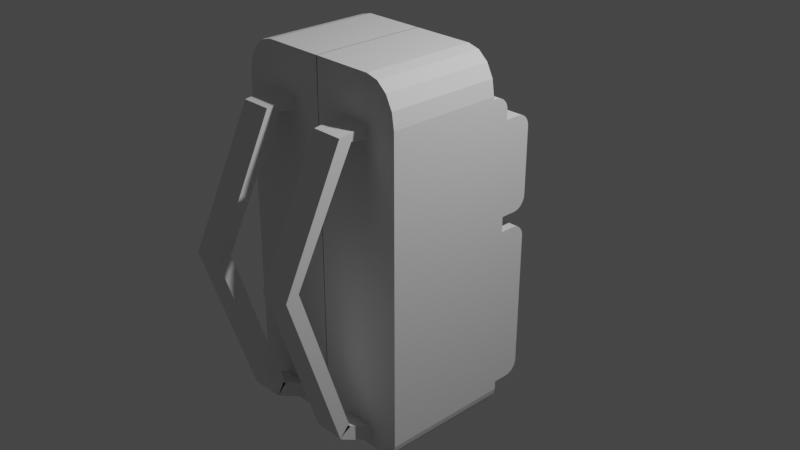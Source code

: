 # Source: backpack.blend  (saved by Blender 2.81.16; exported with 4.5.12 LTS)
import bpy
from mathutils import Matrix  # noqa: F401  (used for matrix-valued properties, if any)

bpy.ops.wm.read_factory_settings(use_empty=True)
scene = bpy.context.scene
scene.name = 'Scene'

# ---- collections
col_collection = bpy.data.collections.new('Collection'); scene.collection.children.link(col_collection)
col_collection_1 = bpy.data.collections.new('Collection 1'); col_collection.children.link(col_collection_1)

# ---- world
world_world = bpy.data.worlds.new('World'); scene.world = world_world
world_world.use_nodes = True; world_world.node_tree.nodes.clear()
_N = world_world.node_tree.nodes; _L = world_world.node_tree.links
n0 = _N.new('ShaderNodeOutputWorld'); n0.name = 'World Output'; n0.location = (300, 300)
n1 = _N.new('ShaderNodeBackground'); n1.name = 'Background'; n1.location = (10, 300)
n1.inputs[0].default_value = (0.05088, 0.05088, 0.05088, 1.0)
_L.new(n1.outputs[0], n0.inputs[0])
n0.is_active_output = True
world_world.color = (0.05088, 0.05088, 0.05088)
world_world.use_sun_shadow = False
world_world.sun_shadow_jitter_overblur = 0.0

# ---- cameras
cam_camera = bpy.data.cameras.new('Camera')
cam_camera.clip_end = 100.0
cam_camera.ortho_scale = 7.314

# ---- lights
light_light = bpy.data.lights.new('Light', 'POINT')
light_light.transmission_factor = 0.0
light_light.energy = 1000.0
light_light.shadow_soft_size = 0.1
light_light.shadow_maximum_resolution = 0.006
light_light.use_absolute_resolution = True

# ---- meshes
me_cube_001 = bpy.data.meshes.new('Cube.001')
me_cube_001.from_pydata([(1.0, 0.2395, 1.475), (1.0, -1.0, 1.475), (1.0, 0.2395, 1.328), (1.0, -1.0, 1.328), (1.0, 0.2395, -1.779), (1.0, -1.0, -1.779), (1.0, 0.2395, -1.686), (1.0, -1.0, -1.686), (0.003296, 0.2395, -1.942), (0.003296, 0.2395, 1.942), (0.003296, -1.0, -1.942), (0.003296, -1.0, 1.942), (0.003296, -1.0, 1.475), (0.003296, 0.2395, 1.475), (0.003296, 0.2395, 1.328), (0.003296, -1.0, 1.328), (0.003296, -1.0, -1.779), (0.003296, 0.2395, -1.779), (0.003296, -1.0, -1.686), (0.003296, 0.2395, -1.686), (0.3355, 0.2395, 1.942), (0.6678, 0.2395, 1.942), (0.3355, -1.0, -1.942), (0.6678, -1.0, -1.942), (0.3355, 0.2395, 1.475), (0.6678, 0.2395, 1.475), (0.003296, -1.0, 0.2293), (0.003296, -1.0, 1.234), (1.0, -1.0, 0.2293), (1.0, -1.0, 1.234), (1.0, 0.2395, 0.2293), (1.0, 0.2395, 1.234), (0.6678, 0.2395, -1.942), (0.3355, 0.2395, -1.942), (0.6678, -1.0, 1.942), (0.3355, -1.0, 1.942), (0.6678, -1.0, 1.475), (0.3355, -1.0, 1.475), (0.6678, -1.0, 1.328), (0.3355, -1.0, 1.328), (0.6678, -1.0, -1.779), (0.3355, -1.0, -1.779), (0.6678, -1.0, -1.686), (0.3355, -1.0, -1.686), (0.3355, -1.967, 0.07416), (0.3355, -1.827, 0.1194), (0.6678, -1.827, 0.1194), (0.6678, -1.967, 0.07416), (0.3355, -1.19, 1.369), (0.6678, -1.19, 1.369), (0.3355, -1.321, 1.434), (0.6678, -1.321, 1.434), (0.6678, -1.019, -1.826), (0.3355, -1.019, -1.826), (0.6678, -0.9722, -1.687), (0.3355, -0.9722, -1.687), (1.0, -1.0, 1.508), (0.6678, -1.0, 1.942), (0.9747, -1.0, 1.674), (0.9027, -1.0, 1.815), (0.7949, -1.0, 1.909), (0.6678, 0.2395, 1.942), (1.0, 0.2395, 1.508), (0.7949, 0.2395, 1.909), (0.9027, 0.2395, 1.815), (0.9747, 0.2395, 1.674), (0.8344, -1.0, -1.942), (1.0, -1.0, -1.779), (0.8978, -1.0, -1.93), (0.9515, -1.0, -1.894), (0.9874, -1.0, -1.841), (1.0, 0.2395, -1.779), (0.8344, 0.2395, -1.942), (0.9874, 0.2395, -1.841), (0.9515, 0.2395, -1.894), (0.8978, 0.2395, -1.93), (1.0, 0.4345, 1.328), (0.6678, 0.4345, 1.328), (1.0, 0.4345, -1.686), (1.0, 0.4345, -1.779), (0.6678, 0.4345, -1.779), (0.6678, 0.4345, -1.686), (0.3355, 0.4345, -1.942), (0.003296, 0.4345, -1.942), (0.003296, 0.4345, -1.686), (0.003296, 0.4345, -1.779), (0.003296, 0.4345, 1.328), (0.3355, 0.4345, 1.328), (0.3355, 0.4345, -1.779), (0.3355, 0.4345, -1.686), (0.6678, 0.4345, -1.942), (0.8344, 0.4345, -1.942), (0.8978, 0.4345, -1.93), (0.9515, 0.4345, -1.894), (0.9874, 0.4345, -1.841), (1.0, 0.4345, -1.779), (0.003296, 0.2395, 1.234), (0.003296, 0.2395, 0.2293), (0.6678, -1.0, 1.234), (0.6678, -1.0, 0.2293), (0.3355, -1.0, 1.234), (0.3355, -1.0, 0.2293), (1.0, 0.4345, 1.234), (1.0, 0.4345, 0.2293), (0.003296, 0.4345, 1.234), (0.003296, 0.4345, 0.2293), (0.3355, 0.4345, 1.234), (0.3355, 0.4345, 0.2293), (0.6678, 0.4345, 1.234), (0.6678, 0.4345, 0.2293), (1.0, 0.2395, 0.0642), (1.0, -1.0, 0.0642), (0.003296, -1.0, 0.0642), (0.003296, 0.2395, 0.0642), (0.6678, -1.0, 0.0642), (0.3355, -1.0, 0.0642), (1.0, 0.4345, 0.0642), (0.003296, 0.4345, 0.0642), (0.3355, 0.4345, 0.0642), (0.6678, 0.4345, 0.0642), (1.0, 0.4345, 1.33), (1.0, 0.2901, 1.475), (1.0, 0.4295, 1.368), (1.0, 0.4151, 1.402), (1.0, 0.3922, 1.432), (1.0, 0.3623, 1.455), (1.0, 0.3275, 1.47), (0.6678, 0.4345, 1.33), (0.6678, 0.2901, 1.475), (0.6678, 0.4295, 1.368), (0.6678, 0.4151, 1.402), (0.6678, 0.3922, 1.432), (0.6678, 0.3623, 1.455), (0.6678, 0.3275, 1.47), (0.003296, 0.2901, 1.475), (0.003296, 0.4345, 1.33), (0.003296, 0.3275, 1.47), (0.003296, 0.3623, 1.455), (0.003296, 0.3922, 1.432), (0.003296, 0.4151, 1.402), (0.003296, 0.4295, 1.368), (0.3355, 0.2901, 1.475), (0.3355, 0.4345, 1.33), (0.3355, 0.3275, 1.47), (0.3355, 0.3623, 1.455), (0.3355, 0.3922, 1.432), (0.3355, 0.4151, 1.402), (0.3355, 0.4295, 1.368), (1.0, 0.7425, -0.08015), (1.0, 0.5982, 0.0642), (1.0, 0.7376, -0.04278), (1.0, 0.7232, -0.00797), (1.0, 0.7002, 0.02193), (1.0, 0.6703, 0.04487), (1.0, 0.6355, 0.05929), (1.0, 0.5982, -1.686), (1.0, 0.7425, -1.542), (1.0, 0.6355, -1.681), (1.0, 0.6703, -1.667), (1.0, 0.7002, -1.644), (1.0, 0.7232, -1.614), (1.0, 0.7376, -1.579), (0.6678, 0.5982, -1.686), (0.6678, 0.7425, -1.542), (0.6678, 0.6355, -1.681), (0.6678, 0.6703, -1.667), (0.6678, 0.7002, -1.644), (0.6678, 0.7232, -1.614), (0.6678, 0.7376, -1.579), (0.003296, 0.5982, 0.0642), (0.003296, 0.7425, -0.08015), (0.003296, 0.6355, 0.05929), (0.003296, 0.6703, 0.04487), (0.003296, 0.7002, 0.02193), (0.003296, 0.7232, -0.00797), (0.003296, 0.7376, -0.04278), (0.003296, 0.7425, -1.542), (0.003296, 0.5982, -1.686), (0.003296, 0.7376, -1.579), (0.003296, 0.7232, -1.614), (0.003296, 0.7002, -1.644), (0.003296, 0.6703, -1.667), (0.003296, 0.6355, -1.681), (0.3355, 0.7425, -1.542), (0.3355, 0.5982, -1.686), (0.3355, 0.7376, -1.579), (0.3355, 0.7232, -1.614), (0.3355, 0.7002, -1.644), (0.3355, 0.6703, -1.667), (0.3355, 0.6355, -1.681), (0.3355, 0.5982, 0.0642), (0.3355, 0.7425, -0.08015), (0.3355, 0.6355, 0.05929), (0.3355, 0.6703, 0.04487), (0.3355, 0.7002, 0.02193), (0.3355, 0.7232, -0.00797), (0.3355, 0.7376, -0.04278), (0.6678, 0.7425, -0.08015), (0.6678, 0.5982, 0.0642), (0.6678, 0.7376, -0.04278), (0.6678, 0.7232, -0.00797), (0.6678, 0.7002, 0.02193), (0.6678, 0.6703, 0.04487), (0.6678, 0.6355, 0.05929), (1.0, 0.7425, 1.09), (1.0, 0.5982, 1.234), (1.0, 0.7376, 1.127), (1.0, 0.7232, 1.162), (1.0, 0.7002, 1.192), (1.0, 0.6703, 1.215), (1.0, 0.6355, 1.229), (1.0, 0.5982, 0.2293), (1.0, 0.7425, 0.3736), (1.0, 0.6355, 0.2342), (1.0, 0.6703, 0.2486), (1.0, 0.7002, 0.2715), (1.0, 0.7232, 0.3014), (1.0, 0.7376, 0.3363), (0.003296, 0.5982, 1.234), (0.003296, 0.7425, 1.09), (0.003296, 0.6355, 1.229), (0.003296, 0.6703, 1.215), (0.003296, 0.7002, 1.192), (0.003296, 0.7232, 1.162), (0.003296, 0.7376, 1.127), (0.003296, 0.7425, 0.3736), (0.003296, 0.5982, 0.2293), (0.003296, 0.7376, 0.3363), (0.003296, 0.7232, 0.3014), (0.003296, 0.7002, 0.2715), (0.003296, 0.6703, 0.2486), (0.003296, 0.6355, 0.2342), (0.3355, 0.7425, 1.09), (0.3355, 0.5982, 1.234), (0.3355, 0.7376, 1.127), (0.3355, 0.7232, 1.162), (0.3355, 0.7002, 1.192), (0.3355, 0.6703, 1.215), (0.3355, 0.6355, 1.229), (0.3355, 0.5982, 0.2293), (0.3355, 0.7425, 0.3736), (0.3355, 0.6355, 0.2342), (0.3355, 0.6703, 0.2486), (0.3355, 0.7002, 0.2715), (0.3355, 0.7232, 0.3014), (0.3355, 0.7376, 0.3363), (0.6678, 0.5982, 1.234), (0.6678, 0.7425, 1.09), (0.6678, 0.6355, 1.229), (0.6678, 0.6703, 1.215), (0.6678, 0.7002, 1.192), (0.6678, 0.7232, 1.162), (0.6678, 0.7376, 1.127), (0.6678, 0.7425, 0.3736), (0.6678, 0.5982, 0.2293), (0.6678, 0.7376, 0.3363), (0.6678, 0.7232, 0.3014), (0.6678, 0.7002, 0.2715), (0.6678, 0.6703, 0.2486), (0.6678, 0.6355, 0.2342), (0.3355, -1.408, -1.644), (0.3355, -1.282, -1.57), (0.6678, -1.282, -1.57), (0.6678, -1.408, -1.644), (0.3355, -1.405, -1.649), (0.3355, -1.285, -1.564), (0.6678, -1.285, -1.564), (0.6678, -1.405, -1.649), (0.3355, -1.38, -1.671), (0.3355, -1.31, -1.542), (0.6678, -1.31, -1.542), (0.6678, -1.38, -1.671), (0.3355, -1.019, -1.864), (0.3355, -0.9497, -1.735), (0.6678, -0.9497, -1.735), (0.6678, -1.019, -1.864)], [], [(1, 56, 58, 59, 60, 57, 34, 36), (86, 135, 142, 87), (2, 0, 1, 3), (8, 17, 85, 83), (77, 127, 120, 76), (31, 2, 3, 29), (66, 68, 69, 70, 67, 5, 40, 23), (90, 80, 79, 95, 94, 93, 92, 91), (4, 6, 7, 5), (96, 14, 86, 104), (41, 43, 18, 16), (100, 39, 15, 27), (39, 37, 12, 15), (37, 35, 11, 12), (22, 41, 16, 10), (20, 9, 11, 35), (0, 62, 56, 1), (21, 20, 35, 34), (32, 72, 66, 23), (23, 40, 41, 22), (25, 21, 61, 63, 64, 65, 62, 0), (36, 34, 35, 37), (3, 1, 36, 38), (29, 3, 38, 98), (98, 38, 39, 100), (5, 7, 42, 40), (40, 42, 43, 41), (32, 33, 82, 90), (75, 72, 91, 92), (87, 142, 127, 77), (72, 32, 90, 91), (33, 8, 83, 82), (14, 13, 134, 136, 137, 138, 139, 140, 135, 86), (73, 74, 93, 94), (6, 4, 79, 78), (8, 33, 22, 10), (33, 32, 23, 22), (13, 9, 20, 24), (24, 20, 21, 25), (49, 51, 47, 46), (48, 49, 46, 45), (38, 36, 51, 49), (51, 50, 44, 47), (44, 45, 261, 260), (37, 39, 48, 50), (54, 52, 53, 55), (36, 37, 50, 51), (50, 48, 45, 44), (39, 38, 49, 48), (61, 57, 60, 63), (63, 60, 59, 64), (64, 59, 58, 65), (65, 58, 56, 62), (61, 21, 34, 57), (66, 72, 75, 68), (68, 75, 74, 69), (69, 74, 73, 70), (70, 73, 71, 67), (71, 4, 5, 67), (24, 25, 128, 141), (108, 77, 76, 102), (80, 81, 78, 79), (85, 84, 89, 88), (88, 89, 81, 80), (83, 85, 88, 82), (82, 88, 80, 90), (104, 86, 87, 106), (106, 87, 77, 108), (163, 197, 148, 156), (13, 24, 141, 134), (71, 73, 94, 95), (25, 0, 121, 128), (110, 6, 78, 116), (74, 75, 92, 93), (4, 71, 95, 79), (17, 19, 84, 85), (2, 31, 102, 76), (31, 30, 103, 102), (118, 107, 109, 119), (78, 81, 162, 155), (117, 105, 107, 118), (103, 109, 254, 211), (119, 109, 103, 116), (84, 117, 169, 171, 172, 173, 174, 175, 170, 176, 178, 179, 180, 181, 182, 177), (114, 99, 101, 115), (99, 98, 100, 101), (111, 28, 99, 114), (28, 29, 98, 99), (115, 101, 26, 112), (101, 100, 27, 26), (113, 97, 105, 117), (97, 96, 104, 105), (110, 30, 28, 111), (30, 31, 29, 28), (6, 110, 111, 7), (19, 113, 117, 84), (43, 115, 112, 18), (7, 111, 114, 42), (42, 114, 115, 43), (102, 103, 211, 213, 214, 215, 216, 217, 212, 204, 206, 207, 208, 209, 210, 205), (118, 119, 198, 190), (105, 104, 218, 220, 221, 222, 223, 224, 219, 225, 227, 228, 229, 230, 231, 226), (30, 110, 116, 103), (106, 108, 246, 233), (104, 106, 233, 218), (108, 102, 205, 246), (119, 116, 149, 198), (117, 118, 190, 169), (81, 89, 184, 162), (183, 191, 197, 163), (225, 219, 232, 240), (109, 107, 239, 254), (116, 78, 155, 157, 158, 159, 160, 161, 156, 148, 150, 151, 152, 153, 154, 149), (240, 232, 247, 253), (89, 84, 177, 184), (176, 170, 191, 183), (107, 105, 226, 239), (253, 247, 204, 212), (128, 121, 126, 133), (133, 126, 125, 132), (132, 125, 124, 131), (131, 124, 123, 130), (130, 123, 122, 129), (129, 122, 120, 127), (134, 141, 143, 136), (136, 143, 144, 137), (137, 144, 145, 138), (138, 145, 146, 139), (139, 146, 147, 140), (140, 147, 142, 135), (141, 128, 133, 143), (143, 133, 132, 144), (144, 132, 131, 145), (145, 131, 130, 146), (146, 130, 129, 147), (147, 129, 127, 142), (163, 156, 161, 168), (168, 161, 160, 167), (167, 160, 159, 166), (166, 159, 158, 165), (165, 158, 157, 164), (164, 157, 155, 162), (176, 183, 185, 178), (178, 185, 186, 179), (179, 186, 187, 180), (180, 187, 188, 181), (181, 188, 189, 182), (182, 189, 184, 177), (183, 163, 168, 185), (185, 168, 167, 186), (186, 167, 166, 187), (187, 166, 165, 188), (188, 165, 164, 189), (189, 164, 162, 184), (240, 253, 255, 245), (245, 255, 256, 244), (244, 256, 257, 243), (243, 257, 258, 242), (242, 258, 259, 241), (241, 259, 254, 239), (233, 246, 248, 238), (238, 248, 249, 237), (237, 249, 250, 236), (236, 250, 251, 235), (235, 251, 252, 234), (234, 252, 247, 232), (225, 240, 245, 227), (227, 245, 244, 228), (228, 244, 243, 229), (229, 243, 242, 230), (230, 242, 241, 231), (231, 241, 239, 226), (218, 233, 238, 220), (220, 238, 237, 221), (221, 237, 236, 222), (222, 236, 235, 223), (223, 235, 234, 224), (224, 234, 232, 219), (253, 212, 217, 255), (255, 217, 216, 256), (256, 216, 215, 257), (257, 215, 214, 258), (258, 214, 213, 259), (259, 213, 211, 254), (246, 205, 210, 248), (248, 210, 209, 249), (249, 209, 208, 250), (250, 208, 207, 251), (251, 207, 206, 252), (252, 206, 204, 247), (198, 149, 154, 203), (203, 154, 153, 202), (202, 153, 152, 201), (201, 152, 151, 200), (200, 151, 150, 199), (199, 150, 148, 197), (169, 190, 192, 171), (171, 192, 193, 172), (172, 193, 194, 173), (173, 194, 195, 174), (174, 195, 196, 175), (175, 196, 191, 170), (190, 198, 203, 192), (192, 203, 202, 193), (193, 202, 201, 194), (194, 201, 200, 195), (195, 200, 199, 196), (196, 199, 197, 191), (0, 2, 76, 120, 122, 123, 124, 125, 126, 121), (263, 260, 264, 267), (47, 44, 260, 263), (46, 47, 263, 262), (45, 46, 262, 261), (266, 267, 271, 270), (260, 261, 265, 264), (262, 263, 267, 266), (261, 262, 266, 265), (271, 268, 272, 275), (265, 266, 270, 269), (267, 264, 268, 271), (264, 265, 269, 268), (272, 273, 274, 275), (268, 269, 273, 272), (270, 271, 275, 274), (269, 270, 274, 273)])
_uv = me_cube_001.uv_layers.new(name='UVMap')
_uv.uv.foreach_set('vector', [0.5949, 0.75, 0.597, 0.75, 0.6077, 0.7511, 0.6223, 0.7541, 0.6414, 0.7585, 0.625, 0.7915, 0.625, 0.7915, 0.5949, 0.7915, 0.5855, 0.3754, 0.5856, 0.3754, 0.5856, 0.4169, 0.5855, 0.4169, 0.5855, 0.5, 0.5949, 0.5, 0.5949, 0.75, 0.5855, 0.75, 0.0, 0.0, 0.0, 0.0, 0.0, 0.0, 0.0, 0.0, 0.5855, 0.4585, 0.5856, 0.4585, 0.5856, 0.5, 0.5855, 0.5, 0.5794, 0.5, 0.5855, 0.5, 0.5855, 0.75, 0.5794, 0.75, 0.375, 0.7707, 0.3667, 0.7543, 0.376, 0.752, 0.3815, 0.7505, 0.3855, 0.75, 0.3855, 0.75, 0.3855, 0.7915, 0.375, 0.7915, 0.375, 0.4585, 0.3855, 0.4585, 0.3855, 0.5, 0.3855, 0.5, 0.3815, 0.4995, 0.376, 0.498, 0.3667, 0.4957, 0.375, 0.4793, 0.3855, 0.5, 0.3915, 0.5, 0.3915, 0.75, 0.3855, 0.75, 0.0, 0.0, 0.0, 0.0, 0.0, 0.0, 0.0, 0.0, 0.3855, 0.8331, 0.3915, 0.8331, 0.3915, 0.8746, 0.3855, 0.8746, 0.5794, 0.8331, 0.5855, 0.8331, 0.5855, 0.8746, 0.5794, 0.8746, 0.5855, 0.8331, 0.5949, 0.8331, 0.5949, 0.8746, 0.5855, 0.8746, 0.5949, 0.8331, 0.625, 0.8331, 0.625, 0.8746, 0.5949, 0.8746, 0.375, 0.8331, 0.3855, 0.8331, 0.3855, 0.8746, 0.375, 0.8746, 0.7081, 0.5, 0.7496, 0.5, 0.7496, 0.75, 0.7081, 0.75, 0.5949, 0.5, 0.597, 0.5, 0.597, 0.75, 0.5949, 0.75, 0.6665, 0.5, 0.7081, 0.5, 0.7081, 0.75, 0.6665, 0.75, 0.3335, 0.5, 0.3543, 0.5, 0.3543, 0.75, 0.3335, 0.75, 0.375, 0.7915, 0.3855, 0.7915, 0.3855, 0.8331, 0.375, 0.8331, 0.5949, 0.4585, 0.625, 0.4585, 0.625, 0.4585, 0.6414, 0.4915, 0.6223, 0.4959, 0.6077, 0.4989, 0.597, 0.5, 0.5949, 0.5, 0.5949, 0.7915, 0.625, 0.7915, 0.625, 0.8331, 0.5949, 0.8331, 0.5855, 0.75, 0.5949, 0.75, 0.5949, 0.7915, 0.5855, 0.7915, 0.5794, 0.75, 0.5855, 0.75, 0.5855, 0.7915, 0.5794, 0.7915, 0.5794, 0.7915, 0.5855, 0.7915, 0.5855, 0.8331, 0.5794, 0.8331, 0.3855, 0.75, 0.3915, 0.75, 0.3915, 0.7915, 0.3855, 0.7915, 0.3855, 0.7915, 0.3915, 0.7915, 0.3915, 0.8331, 0.3855, 0.8331, 0.3335, 0.5, 0.2919, 0.5, 0.2919, 0.5, 0.3335, 0.5, 0.3667, 0.4957, 0.3543, 0.5, 0.3543, 0.5, 0.3667, 0.4957, 0.5855, 0.4169, 0.5856, 0.4169, 0.5856, 0.4585, 0.5855, 0.4585, 0.3543, 0.5, 0.3335, 0.5, 0.3335, 0.5, 0.3543, 0.5, 0.2919, 0.5, 0.2504, 0.5, 0.2504, 0.5, 0.2919, 0.5, 0.0, 0.0, 0.0, 0.0, 0.0, 0.0, 0.3966, 0.2503, 0.3966, 0.2503, 0.3966, 0.2503, 0.3935, 0.2503, 0.392, 0.2503, 0.0, 0.0, 0.0, 0.0, 0.3815, 0.4995, 0.376, 0.498, 0.376, 0.498, 0.3815, 0.4995, 0.3915, 0.5, 0.3855, 0.5, 0.3855, 0.5, 0.3915, 0.5, 0.2504, 0.5, 0.2919, 0.5, 0.2919, 0.75, 0.2504, 0.75, 0.2919, 0.5, 0.3335, 0.5, 0.3335, 0.75, 0.2919, 0.75, 0.5949, 0.3754, 0.625, 0.3754, 0.625, 0.4169, 0.5949, 0.4169, 0.5949, 0.4169, 0.625, 0.4169, 0.625, 0.4585, 0.5949, 0.4585, 0.5855, 0.7915, 0.5949, 0.7915, 0.5949, 0.7915, 0.5855, 0.7915, 0.5855, 0.8331, 0.5855, 0.7915, 0.5855, 0.7915, 0.5855, 0.8331, 0.5855, 0.7915, 0.5949, 0.7915, 0.5949, 0.7915, 0.5855, 0.7915, 0.5949, 0.7915, 0.5949, 0.8331, 0.5949, 0.8331, 0.5949, 0.7915, 0.5949, 0.8331, 0.5855, 0.8331, 0.5855, 0.8331, 0.5949, 0.8331, 0.5949, 0.8331, 0.5855, 0.8331, 0.5855, 0.8331, 0.5949, 0.8331, 0.5855, 0.7915, 0.5949, 0.7915, 0.5949, 0.8331, 0.5855, 0.8331, 0.5949, 0.7915, 0.5949, 0.8331, 0.5949, 0.8331, 0.5949, 0.7915, 0.5949, 0.8331, 0.5855, 0.8331, 0.5855, 0.8331, 0.5949, 0.8331, 0.5855, 0.8331, 0.5855, 0.7915, 0.5855, 0.7915, 0.5855, 0.8331, 0.6665, 0.5, 0.6665, 0.75, 0.6414, 0.7585, 0.6414, 0.4915, 0.6414, 0.4915, 0.6414, 0.7585, 0.6223, 0.7541, 0.6223, 0.4959, 0.6223, 0.4959, 0.6223, 0.7541, 0.6077, 0.7511, 0.6077, 0.4989, 0.6077, 0.4989, 0.6077, 0.7511, 0.597, 0.75, 0.597, 0.5, 0.6665, 0.5, 0.6665, 0.5, 0.6665, 0.75, 0.6665, 0.75, 0.3543, 0.75, 0.3543, 0.5, 0.3667, 0.4957, 0.3667, 0.7543, 0.3667, 0.7543, 0.3667, 0.4957, 0.376, 0.498, 0.376, 0.752, 0.376, 0.752, 0.376, 0.498, 0.3815, 0.4995, 0.3815, 0.7505, 0.3815, 0.7505, 0.3815, 0.4995, 0.3855, 0.5, 0.3855, 0.75, 0.3855, 0.5, 0.3855, 0.5, 0.3855, 0.75, 0.3855, 0.75, 0.5949, 0.4169, 0.5949, 0.4585, 0.5949, 0.4585, 0.5949, 0.4169, 0.5794, 0.4585, 0.5855, 0.4585, 0.5855, 0.5, 0.5794, 0.5, 0.3855, 0.4585, 0.3915, 0.4585, 0.3915, 0.5, 0.3855, 0.5, 0.3855, 0.3754, 0.3915, 0.3754, 0.3915, 0.4169, 0.3855, 0.4169, 0.3855, 0.4169, 0.3915, 0.4169, 0.3915, 0.4585, 0.3855, 0.4585, 0.375, 0.3754, 0.3855, 0.3754, 0.3855, 0.4169, 0.375, 0.4169, 0.375, 0.4169, 0.3855, 0.4169, 0.3855, 0.4585, 0.375, 0.4585, 0.5794, 0.3754, 0.5855, 0.3754, 0.5855, 0.4169, 0.5794, 0.4169, 0.5794, 0.4169, 0.5855, 0.4169, 0.5855, 0.4585, 0.5794, 0.4585, 0.4008, 0.4585, 0.4948, 0.4585, 0.4948, 0.5, 0.4008, 0.5, 0.5949, 0.3754, 0.5949, 0.4169, 0.5949, 0.4169, 0.5949, 0.3754, 0.3855, 0.5, 0.3815, 0.4995, 0.3815, 0.4995, 0.3855, 0.5, 0.5949, 0.4585, 0.5949, 0.5, 0.5949, 0.5, 0.5949, 0.4585, 0.5041, 0.5, 0.3915, 0.5, 0.3915, 0.5, 0.5041, 0.5, 0.376, 0.498, 0.3667, 0.4957, 0.3667, 0.4957, 0.376, 0.498, 0.3855, 0.5, 0.3855, 0.5, 0.3855, 0.5, 0.3855, 0.5, 0.0, 0.0, 0.0, 0.0, 0.0, 0.0, 0.0, 0.0, 0.5855, 0.5, 0.5794, 0.5, 0.5794, 0.5, 0.5855, 0.5, 0.5794, 0.5, 0.5148, 0.5, 0.5148, 0.5, 0.5794, 0.5, 0.5041, 0.4169, 0.5148, 0.4169, 0.5148, 0.4585, 0.5041, 0.4585, 0.3915, 0.5, 0.3915, 0.4585, 0.3915, 0.4585, 0.3915, 0.5, 0.5041, 0.3754, 0.5148, 0.3754, 0.5148, 0.4169, 0.5041, 0.4169, 0.5148, 0.5, 0.5148, 0.4585, 0.5148, 0.4585, 0.5148, 0.5, 0.5041, 0.4585, 0.5148, 0.4585, 0.5148, 0.5, 0.5041, 0.5, 0.0, 0.0, 0.0, 0.0, 0.0, 0.0, 0.3361, 0.2503, 0.3361, 0.2503, 0.3361, 0.2503, 0.333, 0.2503, 0.3315, 0.2503, 0.0, 0.0, 0.0, 0.0, 0.2656, 0.2503, 0.2641, 0.2503, 0.261, 0.2503, 0.261, 0.2503, 0.261, 0.2503, 0.0, 0.0, 0.5041, 0.7915, 0.5148, 0.7915, 0.5148, 0.8331, 0.5041, 0.8331, 0.5148, 0.7915, 0.5794, 0.7915, 0.5794, 0.8331, 0.5148, 0.8331, 0.5041, 0.75, 0.5148, 0.75, 0.5148, 0.7915, 0.5041, 0.7915, 0.5148, 0.75, 0.5794, 0.75, 0.5794, 0.7915, 0.5148, 0.7915, 0.5041, 0.8331, 0.5148, 0.8331, 0.5148, 0.8746, 0.5041, 0.8746, 0.5148, 0.8331, 0.5794, 0.8331, 0.5794, 0.8746, 0.5148, 0.8746, 0.0, 0.0, 0.0, 0.0, 0.0, 0.0, 0.0, 0.0, 0.0, 0.0, 0.0, 0.0, 0.0, 0.0, 0.0, 0.0, 0.5041, 0.5, 0.5148, 0.5, 0.5148, 0.75, 0.5041, 0.75, 0.5148, 0.5, 0.5794, 0.5, 0.5794, 0.75, 0.5148, 0.75, 0.3915, 0.5, 0.5041, 0.5, 0.5041, 0.75, 0.3915, 0.75, 0.0, 0.0, 0.0, 0.0, 0.0, 0.0, 0.0, 0.0, 0.3915, 0.8331, 0.5041, 0.8331, 0.5041, 0.8746, 0.3915, 0.8746, 0.3915, 0.75, 0.5041, 0.75, 0.5041, 0.7915, 0.3915, 0.7915, 0.3915, 0.7915, 0.5041, 0.7915, 0.5041, 0.8331, 0.3915, 0.8331, 0.5794, 0.5, 0.5148, 0.5, 0.5148, 0.5, 0.5149, 0.5, 0.5152, 0.5, 0.5157, 0.5, 0.5194, 0.5, 0.5216, 0.5, 0.524, 0.5, 0.5701, 0.5, 0.5725, 0.5, 0.5748, 0.5, 0.5785, 0.5, 0.579, 0.5, 0.5793, 0.5, 0.5794, 0.5, 0.5041, 0.4169, 0.5041, 0.4585, 0.5041, 0.4585, 0.5041, 0.4169, 0.0, 0.0, 0.0, 0.0, 0.0, 0.0, 0.3863, 0.2503, 0.3863, 0.2503, 0.3863, 0.2503, 0.3832, 0.2503, 0.3817, 0.2503, 0.0, 0.0, 0.0, 0.0, 0.3478, 0.2503, 0.3463, 0.2503, 0.3432, 0.2503, 0.3432, 0.2503, 0.3432, 0.2503, 0.0, 0.0, 0.5148, 0.5, 0.5041, 0.5, 0.5041, 0.5, 0.5148, 0.5, 0.5794, 0.4169, 0.5794, 0.4585, 0.5794, 0.4585, 0.5794, 0.4169, 0.5794, 0.3754, 0.5794, 0.4169, 0.5794, 0.4169, 0.5794, 0.3754, 0.5794, 0.4585, 0.5794, 0.5, 0.5794, 0.5, 0.5794, 0.4585, 0.5041, 0.4585, 0.5041, 0.5, 0.5041, 0.5, 0.5041, 0.4585, 0.5041, 0.3754, 0.5041, 0.4169, 0.5041, 0.4169, 0.5041, 0.3754, 0.3915, 0.4585, 0.3915, 0.4169, 0.3915, 0.4169, 0.3915, 0.4585, 0.4008, 0.4169, 0.4948, 0.4169, 0.4948, 0.4585, 0.4008, 0.4585, 0.524, 0.3754, 0.5701, 0.3754, 0.5701, 0.4169, 0.524, 0.4169, 0.5148, 0.4585, 0.5148, 0.4169, 0.5148, 0.4169, 0.5148, 0.4585, 0.5041, 0.5, 0.3915, 0.5, 0.3915, 0.5, 0.3916, 0.5, 0.3919, 0.5, 0.3924, 0.5, 0.3961, 0.5, 0.3983, 0.5, 0.4008, 0.5, 0.4948, 0.5, 0.4972, 0.5, 0.4995, 0.5, 0.5032, 0.5, 0.5037, 0.5, 0.504, 0.5, 0.5041, 0.5, 0.524, 0.4169, 0.5701, 0.4169, 0.5701, 0.4585, 0.524, 0.4585, 0.3915, 0.4169, 0.3915, 0.3754, 0.3915, 0.3754, 0.3915, 0.4169, 0.4008, 0.3754, 0.4948, 0.3754, 0.4948, 0.4169, 0.4008, 0.4169, 0.5148, 0.4169, 0.5148, 0.3754, 0.5148, 0.3754, 0.5148, 0.4169, 0.524, 0.4585, 0.5701, 0.4585, 0.5701, 0.5, 0.524, 0.5, 0.5949, 0.4585, 0.5949, 0.5, 0.5948, 0.5, 0.5949, 0.4585, 0.5949, 0.4585, 0.5948, 0.5, 0.5945, 0.5, 0.5949, 0.4585, 0.5949, 0.4585, 0.5945, 0.5, 0.594, 0.5, 0.5949, 0.4585, 0.5949, 0.4585, 0.594, 0.5, 0.5903, 0.5, 0.5903, 0.4585, 0.5903, 0.4585, 0.5903, 0.5, 0.588, 0.5, 0.588, 0.4585, 0.588, 0.4585, 0.588, 0.5, 0.5856, 0.5, 0.5856, 0.4585, 0.5949, 0.3754, 0.5949, 0.4169, 0.5949, 0.4169, 0.3966, 0.2503, 0.3966, 0.2503, 0.5949, 0.4169, 0.5949, 0.4169, 0.3966, 0.2503, 0.3966, 0.2503, 0.5949, 0.4169, 0.5949, 0.4169, 0.3966, 0.2503, 0.3966, 0.2503, 0.5949, 0.4169, 0.5903, 0.4169, 0.3935, 0.2503, 0.3935, 0.2503, 0.5903, 0.4169, 0.588, 0.4169, 0.392, 0.2503, 0.392, 0.2503, 0.588, 0.4169, 0.5856, 0.4169, 0.5856, 0.3754, 0.5949, 0.4169, 0.5949, 0.4585, 0.5949, 0.4585, 0.5949, 0.4169, 0.5949, 0.4169, 0.5949, 0.4585, 0.5949, 0.4585, 0.5949, 0.4169, 0.5949, 0.4169, 0.5949, 0.4585, 0.5949, 0.4585, 0.5949, 0.4169, 0.5949, 0.4169, 0.5949, 0.4585, 0.5903, 0.4585, 0.5903, 0.4169, 0.5903, 0.4169, 0.5903, 0.4585, 0.588, 0.4585, 0.588, 0.4169, 0.588, 0.4169, 0.588, 0.4585, 0.5856, 0.4585, 0.5856, 0.4169, 0.4008, 0.4585, 0.4008, 0.5, 0.3983, 0.5, 0.3983, 0.4585, 0.3983, 0.4585, 0.3983, 0.5, 0.3961, 0.5, 0.3961, 0.4585, 0.3961, 0.4585, 0.3961, 0.5, 0.3924, 0.5, 0.3915, 0.4585, 0.3915, 0.4585, 0.3924, 0.5, 0.3919, 0.5, 0.3915, 0.4585, 0.3915, 0.4585, 0.3919, 0.5, 0.3916, 0.5, 0.3915, 0.4585, 0.3915, 0.4585, 0.3916, 0.5, 0.3915, 0.5, 0.3915, 0.4585, 0.4008, 0.3754, 0.4008, 0.4169, 0.3983, 0.4169, 0.2656, 0.2503, 0.2656, 0.2503, 0.3983, 0.4169, 0.3961, 0.4169, 0.2641, 0.2503, 0.2641, 0.2503, 0.3961, 0.4169, 0.3915, 0.4169, 0.261, 0.2503, 0.261, 0.2503, 0.3915, 0.4169, 0.3915, 0.4169, 0.261, 0.2503, 0.261, 0.2503, 0.3915, 0.4169, 0.3915, 0.4169, 0.261, 0.2503, 0.261, 0.2503, 0.3915, 0.4169, 0.3915, 0.4169, 0.3915, 0.3754, 0.4008, 0.4169, 0.4008, 0.4585, 0.3983, 0.4585, 0.3983, 0.4169, 0.3983, 0.4169, 0.3983, 0.4585, 0.3961, 0.4585, 0.3961, 0.4169, 0.3961, 0.4169, 0.3961, 0.4585, 0.3915, 0.4585, 0.3915, 0.4169, 0.3915, 0.4169, 0.3915, 0.4585, 0.3915, 0.4585, 0.3915, 0.4169, 0.3915, 0.4169, 0.3915, 0.4585, 0.3915, 0.4585, 0.3915, 0.4169, 0.3915, 0.4169, 0.3915, 0.4585, 0.3915, 0.4585, 0.3915, 0.4169, 0.524, 0.4169, 0.524, 0.4585, 0.5216, 0.4585, 0.5216, 0.4169, 0.5216, 0.4169, 0.5216, 0.4585, 0.5194, 0.4585, 0.5194, 0.4169, 0.5194, 0.4169, 0.5194, 0.4585, 0.5148, 0.4585, 0.5148, 0.4169, 0.5148, 0.4169, 0.5148, 0.4585, 0.5148, 0.4585, 0.5148, 0.4169, 0.5148, 0.4169, 0.5148, 0.4585, 0.5148, 0.4585, 0.5148, 0.4169, 0.5148, 0.4169, 0.5148, 0.4585, 0.5148, 0.4585, 0.5148, 0.4169, 0.5794, 0.4169, 0.5794, 0.4585, 0.5794, 0.4585, 0.5794, 0.4169, 0.5794, 0.4169, 0.5794, 0.4585, 0.5794, 0.4585, 0.5794, 0.4169, 0.5794, 0.4169, 0.5794, 0.4585, 0.5794, 0.4585, 0.5794, 0.4169, 0.5794, 0.4169, 0.5794, 0.4585, 0.5748, 0.4585, 0.5748, 0.4169, 0.5748, 0.4169, 0.5748, 0.4585, 0.5725, 0.4585, 0.5725, 0.4169, 0.5725, 0.4169, 0.5725, 0.4585, 0.5701, 0.4585, 0.5701, 0.4169, 0.524, 0.3754, 0.524, 0.4169, 0.5216, 0.4169, 0.3478, 0.2503, 0.3478, 0.2503, 0.5216, 0.4169, 0.5194, 0.4169, 0.3463, 0.2503, 0.3463, 0.2503, 0.5194, 0.4169, 0.5148, 0.4169, 0.3432, 0.2503, 0.3432, 0.2503, 0.5148, 0.4169, 0.5148, 0.4169, 0.3432, 0.2503, 0.3432, 0.2503, 0.5148, 0.4169, 0.5148, 0.4169, 0.3432, 0.2503, 0.3432, 0.2503, 0.5148, 0.4169, 0.5148, 0.4169, 0.5148, 0.3754, 0.5794, 0.3754, 0.5794, 0.4169, 0.5794, 0.4169, 0.3863, 0.2503, 0.3863, 0.2503, 0.5794, 0.4169, 0.5794, 0.4169, 0.3863, 0.2503, 0.3863, 0.2503, 0.5794, 0.4169, 0.5794, 0.4169, 0.3863, 0.2503, 0.3863, 0.2503, 0.5794, 0.4169, 0.5748, 0.4169, 0.3832, 0.2503, 0.3832, 0.2503, 0.5748, 0.4169, 0.5725, 0.4169, 0.3817, 0.2503, 0.3817, 0.2503, 0.5725, 0.4169, 0.5701, 0.4169, 0.5701, 0.3754, 0.524, 0.4585, 0.524, 0.5, 0.5216, 0.5, 0.5216, 0.4585, 0.5216, 0.4585, 0.5216, 0.5, 0.5194, 0.5, 0.5194, 0.4585, 0.5194, 0.4585, 0.5194, 0.5, 0.5157, 0.5, 0.5148, 0.4585, 0.5148, 0.4585, 0.5157, 0.5, 0.5152, 0.5, 0.5148, 0.4585, 0.5148, 0.4585, 0.5152, 0.5, 0.5149, 0.5, 0.5148, 0.4585, 0.5148, 0.4585, 0.5149, 0.5, 0.5148, 0.5, 0.5148, 0.4585, 0.5794, 0.4585, 0.5794, 0.5, 0.5793, 0.5, 0.5794, 0.4585, 0.5794, 0.4585, 0.5793, 0.5, 0.579, 0.5, 0.5794, 0.4585, 0.5794, 0.4585, 0.579, 0.5, 0.5785, 0.5, 0.5794, 0.4585, 0.5794, 0.4585, 0.5785, 0.5, 0.5748, 0.5, 0.5748, 0.4585, 0.5748, 0.4585, 0.5748, 0.5, 0.5725, 0.5, 0.5725, 0.4585, 0.5725, 0.4585, 0.5725, 0.5, 0.5701, 0.5, 0.5701, 0.4585, 0.5041, 0.4585, 0.5041, 0.5, 0.504, 0.5, 0.5041, 0.4585, 0.5041, 0.4585, 0.504, 0.5, 0.5037, 0.5, 0.5041, 0.4585, 0.5041, 0.4585, 0.5037, 0.5, 0.5032, 0.5, 0.5041, 0.4585, 0.5041, 0.4585, 0.5032, 0.5, 0.4995, 0.5, 0.4995, 0.4585, 0.4995, 0.4585, 0.4995, 0.5, 0.4972, 0.5, 0.4972, 0.4585, 0.4972, 0.4585, 0.4972, 0.5, 0.4948, 0.5, 0.4948, 0.4585, 0.5041, 0.3754, 0.5041, 0.4169, 0.5041, 0.4169, 0.3361, 0.2503, 0.3361, 0.2503, 0.5041, 0.4169, 0.5041, 0.4169, 0.3361, 0.2503, 0.3361, 0.2503, 0.5041, 0.4169, 0.5041, 0.4169, 0.3361, 0.2503, 0.3361, 0.2503, 0.5041, 0.4169, 0.4995, 0.4169, 0.333, 0.2503, 0.333, 0.2503, 0.4995, 0.4169, 0.4972, 0.4169, 0.3315, 0.2503, 0.3315, 0.2503, 0.4972, 0.4169, 0.4948, 0.4169, 0.4948, 0.3754, 0.5041, 0.4169, 0.5041, 0.4585, 0.5041, 0.4585, 0.5041, 0.4169, 0.5041, 0.4169, 0.5041, 0.4585, 0.5041, 0.4585, 0.5041, 0.4169, 0.5041, 0.4169, 0.5041, 0.4585, 0.5041, 0.4585, 0.5041, 0.4169, 0.5041, 0.4169, 0.5041, 0.4585, 0.4995, 0.4585, 0.4995, 0.4169, 0.4995, 0.4169, 0.4995, 0.4585, 0.4972, 0.4585, 0.4972, 0.4169, 0.4972, 0.4169, 0.4972, 0.4585, 0.4948, 0.4585, 0.4948, 0.4169, 0.5949, 0.5, 0.5855, 0.5, 0.5855, 0.5, 0.5856, 0.5, 0.588, 0.5, 0.5903, 0.5, 0.594, 0.5, 0.5945, 0.5, 0.5948, 0.5, 0.5949, 0.5, 0.5949, 0.7915, 0.5949, 0.8331, 0.5949, 0.8331, 0.5949, 0.7915, 0.5949, 0.7915, 0.5949, 0.8331, 0.5949, 0.8331, 0.5949, 0.7915, 0.5855, 0.7915, 0.5949, 0.7915, 0.5949, 0.7915, 0.5855, 0.7915, 0.5855, 0.8331, 0.5855, 0.7915, 0.5855, 0.7915, 0.5855, 0.8331, 0.5855, 0.7915, 0.5949, 0.7915, 0.5949, 0.7915, 0.5855, 0.7915, 0.5949, 0.8331, 0.5855, 0.8331, 0.5855, 0.8331, 0.5949, 0.8331, 0.5855, 0.7915, 0.5949, 0.7915, 0.5949, 0.7915, 0.5855, 0.7915, 0.5855, 0.8331, 0.5855, 0.7915, 0.5855, 0.7915, 0.5855, 0.8331, 0.5949, 0.7915, 0.5949, 0.8331, 0.5949, 0.8331, 0.5949, 0.7915, 0.5855, 0.8331, 0.5855, 0.7915, 0.5855, 0.7915, 0.5855, 0.8331, 0.5949, 0.7915, 0.5949, 0.8331, 0.5949, 0.8331, 0.5949, 0.7915, 0.5949, 0.8331, 0.5855, 0.8331, 0.5855, 0.8331, 0.5949, 0.8331, 0.5949, 0.8331, 0.5855, 0.8331, 0.5855, 0.7915, 0.5949, 0.7915, 0.5949, 0.8331, 0.5855, 0.8331, 0.5855, 0.8331, 0.5949, 0.8331, 0.5855, 0.7915, 0.5949, 0.7915, 0.5949, 0.7915, 0.5855, 0.7915, 0.5855, 0.8331, 0.5855, 0.7915, 0.5855, 0.7915, 0.5855, 0.8331])
me_cube_001.use_remesh_fix_poles = True
me_cube_001.use_remesh_preserve_attributes = False
me_cube_001.use_mirror_vertex_groups = False
me_cube_001.update()

# ---- objects
ob_light = bpy.data.objects.new('Light', light_light)
ob_camera = bpy.data.objects.new('Camera', cam_camera)
ob_cube = bpy.data.objects.new('Cube', me_cube_001)
ob_empty = bpy.data.objects.new('Empty', None)

# ---- transforms, parenting, visibility, modifiers, constraints
ob_light.location = (4.076, 1.005, 5.904)
ob_light.rotation_euler = (0.6503, 0.05522, 1.866)
ob_light.lock_rotations_4d = False
ob_light.empty_display_type = 'ARROWS'
ob_light.color = (0.0, 0.0, 0.0, 0.0)
ob_light.lineart.crease_threshold = 0.0
ob_camera.location = (7.359, -6.926, 4.958)
ob_camera.rotation_euler = (1.109, 0.0, 0.8149)
ob_camera.lock_rotations_4d = False
ob_camera.empty_display_type = 'ARROWS'
ob_camera.color = (0.0, 0.0, 0.0, 0.0)
ob_camera.display_type = 'WIRE'
ob_camera.lineart.crease_threshold = 0.0
ob_cube.location = (0.0, 0.0, 0.0)
ob_cube.lineart.crease_threshold = 0.0
_m = ob_cube.modifiers.new('Mirror', 'MIRROR')
ob_empty.location = (0.0, 0.0, 0.0)
ob_empty.rotation_euler = (1.571, -0.0, -0.0)
ob_empty.empty_display_type = 'IMAGE'
ob_empty.empty_display_size = 5.0
ob_empty.hide_select = True
ob_empty.lineart.crease_threshold = 0.0

# ---- collection membership
col_collection.objects.link(ob_light)
col_collection.objects.link(ob_camera)
col_collection.objects.link(ob_cube)
col_collection_1.objects.link(ob_empty)

# ---- scene / render settings (as saved in the file)
scene.camera = ob_camera
scene.frame_start = 1; scene.frame_end = 250; scene.frame_set(53)
scene.render.engine = 'BLENDER_EEVEE_NEXT'
scene.cycles.use_denoising = False
scene.cycles.samples = 128
scene.cycles.sampling_pattern = 'TABULATED_SOBOL'
scene.cycles.use_adaptive_sampling = False
scene.cycles.use_light_tree = False
scene.view_settings.view_transform = 'Filmic'
bpy.context.view_layer.update()
